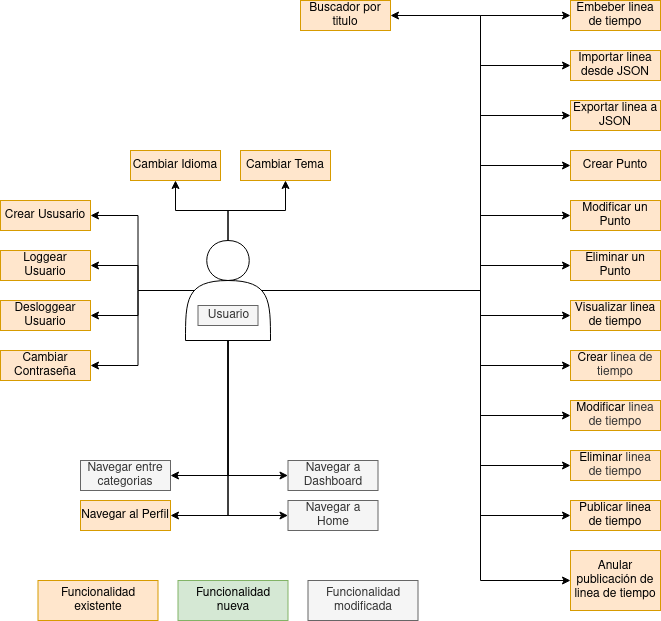

The diagram above was exported from draw.io. Its source (the exported page's mxGraphModel, read from the mxfile embedded in the PNG):
<mxGraphModel dx="1350" dy="1962" grid="1" gridSize="10" guides="1" tooltips="1" connect="1" arrows="1" fold="1" page="1" pageScale="1" pageWidth="827" pageHeight="1169" math="0" shadow="0">
  <root>
    <mxCell id="0" />
    <mxCell id="1" parent="0" />
    <mxCell id="j49Efcr89U4nh6qJybTI-4" value="Crear Punto" style="rounded=0;whiteSpace=wrap;html=1;fillColor=#ffe6cc;strokeColor=#d79b00;" parent="1" vertex="1">
      <mxGeometry x="580" y="30" width="90" height="30" as="geometry" />
    </mxCell>
    <mxCell id="j49Efcr89U4nh6qJybTI-5" value="Modificar un Punto" style="rounded=0;whiteSpace=wrap;html=1;fillColor=#ffe6cc;strokeColor=#d79b00;" parent="1" vertex="1">
      <mxGeometry x="580" y="80" width="90" height="30" as="geometry" />
    </mxCell>
    <mxCell id="j49Efcr89U4nh6qJybTI-6" value="Eliminar un Punto" style="rounded=0;whiteSpace=wrap;html=1;fillColor=#ffe6cc;strokeColor=#d79b00;" parent="1" vertex="1">
      <mxGeometry x="580" y="130" width="90" height="30" as="geometry" />
    </mxCell>
    <mxCell id="j49Efcr89U4nh6qJybTI-7" value="Visualizar linea de tiempo" style="rounded=0;whiteSpace=wrap;html=1;fillColor=#ffe6cc;strokeColor=#d79b00;" parent="1" vertex="1">
      <mxGeometry x="580" y="180" width="90" height="30" as="geometry" />
    </mxCell>
    <mxCell id="j49Efcr89U4nh6qJybTI-10" style="edgeStyle=orthogonalEdgeStyle;rounded=0;orthogonalLoop=1;jettySize=auto;html=1;entryX=0;entryY=0.5;entryDx=0;entryDy=0;" parent="1" source="j49Efcr89U4nh6qJybTI-9" target="j49Efcr89U4nh6qJybTI-4" edge="1">
      <mxGeometry relative="1" as="geometry">
        <Array as="points">
          <mxPoint x="490" y="170" />
          <mxPoint x="490" y="45" />
        </Array>
      </mxGeometry>
    </mxCell>
    <mxCell id="j49Efcr89U4nh6qJybTI-11" style="edgeStyle=orthogonalEdgeStyle;rounded=0;orthogonalLoop=1;jettySize=auto;html=1;entryX=0;entryY=0.5;entryDx=0;entryDy=0;" parent="1" source="j49Efcr89U4nh6qJybTI-9" target="j49Efcr89U4nh6qJybTI-5" edge="1">
      <mxGeometry relative="1" as="geometry">
        <Array as="points">
          <mxPoint x="490" y="170" />
          <mxPoint x="490" y="95" />
        </Array>
      </mxGeometry>
    </mxCell>
    <mxCell id="j49Efcr89U4nh6qJybTI-12" style="edgeStyle=orthogonalEdgeStyle;rounded=0;orthogonalLoop=1;jettySize=auto;html=1;" parent="1" source="j49Efcr89U4nh6qJybTI-9" target="j49Efcr89U4nh6qJybTI-6" edge="1">
      <mxGeometry relative="1" as="geometry">
        <Array as="points">
          <mxPoint x="490" y="170" />
          <mxPoint x="490" y="145" />
        </Array>
      </mxGeometry>
    </mxCell>
    <mxCell id="j49Efcr89U4nh6qJybTI-13" style="edgeStyle=orthogonalEdgeStyle;rounded=0;orthogonalLoop=1;jettySize=auto;html=1;entryX=0;entryY=0.5;entryDx=0;entryDy=0;" parent="1" source="j49Efcr89U4nh6qJybTI-9" target="j49Efcr89U4nh6qJybTI-7" edge="1">
      <mxGeometry relative="1" as="geometry">
        <Array as="points">
          <mxPoint x="490" y="170" />
          <mxPoint x="490" y="195" />
        </Array>
      </mxGeometry>
    </mxCell>
    <mxCell id="j49Efcr89U4nh6qJybTI-16" style="edgeStyle=orthogonalEdgeStyle;rounded=0;orthogonalLoop=1;jettySize=auto;html=1;entryX=1;entryY=0.5;entryDx=0;entryDy=0;exitX=0.5;exitY=1;exitDx=0;exitDy=0;" parent="1" source="j49Efcr89U4nh6qJybTI-9" target="j49Efcr89U4nh6qJybTI-15" edge="1">
      <mxGeometry relative="1" as="geometry" />
    </mxCell>
    <mxCell id="72cq7O1zdhcPPg5rQXkF-6" style="edgeStyle=orthogonalEdgeStyle;rounded=0;orthogonalLoop=1;jettySize=auto;html=1;" parent="1" source="j49Efcr89U4nh6qJybTI-9" target="72cq7O1zdhcPPg5rQXkF-4" edge="1">
      <mxGeometry relative="1" as="geometry" />
    </mxCell>
    <mxCell id="72cq7O1zdhcPPg5rQXkF-7" style="edgeStyle=orthogonalEdgeStyle;rounded=0;orthogonalLoop=1;jettySize=auto;html=1;" parent="1" source="j49Efcr89U4nh6qJybTI-9" target="72cq7O1zdhcPPg5rQXkF-5" edge="1">
      <mxGeometry relative="1" as="geometry" />
    </mxCell>
    <mxCell id="TKReAYZvqmQpwb78Axy1-12" style="edgeStyle=orthogonalEdgeStyle;rounded=0;orthogonalLoop=1;jettySize=auto;html=1;exitX=0.5;exitY=1;exitDx=0;exitDy=0;entryX=0;entryY=0.5;entryDx=0;entryDy=0;" parent="1" source="j49Efcr89U4nh6qJybTI-9" target="TKReAYZvqmQpwb78Axy1-7" edge="1">
      <mxGeometry relative="1" as="geometry" />
    </mxCell>
    <mxCell id="TKReAYZvqmQpwb78Axy1-13" style="edgeStyle=orthogonalEdgeStyle;rounded=0;orthogonalLoop=1;jettySize=auto;html=1;exitX=0.5;exitY=1;exitDx=0;exitDy=0;entryX=0;entryY=0.5;entryDx=0;entryDy=0;" parent="1" source="j49Efcr89U4nh6qJybTI-9" target="TKReAYZvqmQpwb78Axy1-6" edge="1">
      <mxGeometry relative="1" as="geometry" />
    </mxCell>
    <mxCell id="TKReAYZvqmQpwb78Axy1-14" style="edgeStyle=orthogonalEdgeStyle;rounded=0;orthogonalLoop=1;jettySize=auto;html=1;exitX=0.5;exitY=1;exitDx=0;exitDy=0;entryX=1;entryY=0.5;entryDx=0;entryDy=0;" parent="1" source="j49Efcr89U4nh6qJybTI-9" target="TKReAYZvqmQpwb78Axy1-8" edge="1">
      <mxGeometry relative="1" as="geometry" />
    </mxCell>
    <mxCell id="TKReAYZvqmQpwb78Axy1-15" style="edgeStyle=orthogonalEdgeStyle;rounded=0;orthogonalLoop=1;jettySize=auto;html=1;exitX=0.1;exitY=0.5;exitDx=0;exitDy=0;exitPerimeter=0;entryX=1;entryY=0.5;entryDx=0;entryDy=0;" parent="1" source="j49Efcr89U4nh6qJybTI-9" target="TKReAYZvqmQpwb78Axy1-2" edge="1">
      <mxGeometry relative="1" as="geometry" />
    </mxCell>
    <mxCell id="TKReAYZvqmQpwb78Axy1-16" style="edgeStyle=orthogonalEdgeStyle;rounded=0;orthogonalLoop=1;jettySize=auto;html=1;exitX=0.1;exitY=0.5;exitDx=0;exitDy=0;exitPerimeter=0;entryX=1;entryY=0.5;entryDx=0;entryDy=0;" parent="1" source="j49Efcr89U4nh6qJybTI-9" target="TKReAYZvqmQpwb78Axy1-5" edge="1">
      <mxGeometry relative="1" as="geometry" />
    </mxCell>
    <mxCell id="TKReAYZvqmQpwb78Axy1-17" style="edgeStyle=orthogonalEdgeStyle;rounded=0;orthogonalLoop=1;jettySize=auto;html=1;exitX=0.1;exitY=0.5;exitDx=0;exitDy=0;exitPerimeter=0;entryX=1;entryY=0.5;entryDx=0;entryDy=0;" parent="1" source="j49Efcr89U4nh6qJybTI-9" target="TKReAYZvqmQpwb78Axy1-3" edge="1">
      <mxGeometry relative="1" as="geometry" />
    </mxCell>
    <mxCell id="TKReAYZvqmQpwb78Axy1-18" style="edgeStyle=orthogonalEdgeStyle;rounded=0;orthogonalLoop=1;jettySize=auto;html=1;exitX=0.1;exitY=0.5;exitDx=0;exitDy=0;exitPerimeter=0;entryX=1;entryY=0.5;entryDx=0;entryDy=0;" parent="1" source="j49Efcr89U4nh6qJybTI-9" target="TKReAYZvqmQpwb78Axy1-4" edge="1">
      <mxGeometry relative="1" as="geometry" />
    </mxCell>
    <mxCell id="TKReAYZvqmQpwb78Axy1-19" style="edgeStyle=orthogonalEdgeStyle;rounded=0;orthogonalLoop=1;jettySize=auto;html=1;exitX=0.9;exitY=0.5;exitDx=0;exitDy=0;exitPerimeter=0;entryX=0;entryY=0.5;entryDx=0;entryDy=0;" parent="1" source="j49Efcr89U4nh6qJybTI-9" target="TKReAYZvqmQpwb78Axy1-10" edge="1">
      <mxGeometry relative="1" as="geometry">
        <Array as="points">
          <mxPoint x="490" y="170" />
          <mxPoint x="490" y="295" />
        </Array>
      </mxGeometry>
    </mxCell>
    <mxCell id="TKReAYZvqmQpwb78Axy1-20" style="edgeStyle=orthogonalEdgeStyle;rounded=0;orthogonalLoop=1;jettySize=auto;html=1;exitX=0.9;exitY=0.5;exitDx=0;exitDy=0;exitPerimeter=0;entryX=0;entryY=0.5;entryDx=0;entryDy=0;" parent="1" source="j49Efcr89U4nh6qJybTI-9" target="TKReAYZvqmQpwb78Axy1-9" edge="1">
      <mxGeometry relative="1" as="geometry">
        <Array as="points">
          <mxPoint x="490" y="170" />
          <mxPoint x="490" y="245" />
        </Array>
      </mxGeometry>
    </mxCell>
    <mxCell id="TKReAYZvqmQpwb78Axy1-22" style="edgeStyle=orthogonalEdgeStyle;rounded=0;orthogonalLoop=1;jettySize=auto;html=1;exitX=0.9;exitY=0.5;exitDx=0;exitDy=0;exitPerimeter=0;entryX=0;entryY=0.5;entryDx=0;entryDy=0;" parent="1" source="j49Efcr89U4nh6qJybTI-9" target="TKReAYZvqmQpwb78Axy1-11" edge="1">
      <mxGeometry relative="1" as="geometry">
        <Array as="points">
          <mxPoint x="490" y="170" />
          <mxPoint x="490" y="345" />
        </Array>
      </mxGeometry>
    </mxCell>
    <mxCell id="vc2WcoBjYltGdfOBzvuD-6" style="edgeStyle=orthogonalEdgeStyle;rounded=0;orthogonalLoop=1;jettySize=auto;html=1;" parent="1" source="j49Efcr89U4nh6qJybTI-9" target="vc2WcoBjYltGdfOBzvuD-3" edge="1">
      <mxGeometry relative="1" as="geometry">
        <Array as="points">
          <mxPoint x="490" y="170" />
          <mxPoint x="490" y="395" />
        </Array>
      </mxGeometry>
    </mxCell>
    <mxCell id="vc2WcoBjYltGdfOBzvuD-7" style="edgeStyle=orthogonalEdgeStyle;rounded=0;orthogonalLoop=1;jettySize=auto;html=1;" parent="1" source="j49Efcr89U4nh6qJybTI-9" target="vc2WcoBjYltGdfOBzvuD-4" edge="1">
      <mxGeometry relative="1" as="geometry">
        <Array as="points">
          <mxPoint x="490" y="170" />
          <mxPoint x="490" y="460" />
        </Array>
      </mxGeometry>
    </mxCell>
    <mxCell id="vc2WcoBjYltGdfOBzvuD-9" style="edgeStyle=orthogonalEdgeStyle;rounded=0;orthogonalLoop=1;jettySize=auto;html=1;" parent="1" source="j49Efcr89U4nh6qJybTI-9" target="vc2WcoBjYltGdfOBzvuD-8" edge="1">
      <mxGeometry relative="1" as="geometry">
        <Array as="points">
          <mxPoint x="490" y="170" />
          <mxPoint x="490" y="-5" />
        </Array>
      </mxGeometry>
    </mxCell>
    <mxCell id="vc2WcoBjYltGdfOBzvuD-11" style="edgeStyle=orthogonalEdgeStyle;rounded=0;orthogonalLoop=1;jettySize=auto;html=1;" parent="1" source="j49Efcr89U4nh6qJybTI-9" target="vc2WcoBjYltGdfOBzvuD-10" edge="1">
      <mxGeometry relative="1" as="geometry">
        <Array as="points">
          <mxPoint x="490" y="170" />
          <mxPoint x="490" y="-55" />
        </Array>
      </mxGeometry>
    </mxCell>
    <mxCell id="vc2WcoBjYltGdfOBzvuD-13" style="edgeStyle=orthogonalEdgeStyle;rounded=0;orthogonalLoop=1;jettySize=auto;html=1;" parent="1" source="j49Efcr89U4nh6qJybTI-9" target="vc2WcoBjYltGdfOBzvuD-12" edge="1">
      <mxGeometry relative="1" as="geometry">
        <mxPoint x="625" y="-105" as="targetPoint" />
        <Array as="points">
          <mxPoint x="490" y="170" />
          <mxPoint x="490" y="-105" />
        </Array>
      </mxGeometry>
    </mxCell>
    <mxCell id="iuyYUl-7XBXXbMtZESW7-2" style="edgeStyle=orthogonalEdgeStyle;rounded=0;orthogonalLoop=1;jettySize=auto;html=1;" parent="1" source="j49Efcr89U4nh6qJybTI-9" target="iuyYUl-7XBXXbMtZESW7-1" edge="1">
      <mxGeometry relative="1" as="geometry">
        <Array as="points">
          <mxPoint x="490" y="170" />
          <mxPoint x="490" y="-105" />
        </Array>
      </mxGeometry>
    </mxCell>
    <mxCell id="j49Efcr89U4nh6qJybTI-9" value="" style="shape=actor;whiteSpace=wrap;html=1;" parent="1" vertex="1">
      <mxGeometry x="195" y="120" width="85" height="100" as="geometry" />
    </mxCell>
    <mxCell id="j49Efcr89U4nh6qJybTI-14" value="Usuario" style="text;html=1;align=center;verticalAlign=middle;resizable=0;points=[];autosize=1;strokeColor=#666666;fillColor=#f5f5f5;fontColor=#333333;" parent="1" vertex="1">
      <mxGeometry x="207.5" y="185" width="60" height="20" as="geometry" />
    </mxCell>
    <mxCell id="j49Efcr89U4nh6qJybTI-15" value="Navegar entre categorias" style="rounded=0;whiteSpace=wrap;html=1;fillColor=#f5f5f5;strokeColor=#666666;fontColor=#333333;" parent="1" vertex="1">
      <mxGeometry x="90" y="340" width="90" height="30" as="geometry" />
    </mxCell>
    <mxCell id="72cq7O1zdhcPPg5rQXkF-1" value="Funcionalidad existente" style="rounded=0;whiteSpace=wrap;html=1;fillColor=#ffe6cc;strokeColor=#d79b00;" parent="1" vertex="1">
      <mxGeometry x="47.5" y="460" width="120" height="40" as="geometry" />
    </mxCell>
    <mxCell id="72cq7O1zdhcPPg5rQXkF-2" value="Funcionalidad nueva" style="rounded=0;whiteSpace=wrap;html=1;fillColor=#d5e8d4;strokeColor=#82b366;" parent="1" vertex="1">
      <mxGeometry x="187.5" y="460" width="110" height="40" as="geometry" />
    </mxCell>
    <mxCell id="72cq7O1zdhcPPg5rQXkF-4" value="Cambiar Idioma" style="rounded=0;whiteSpace=wrap;html=1;fillColor=#ffe6cc;strokeColor=#d79b00;" parent="1" vertex="1">
      <mxGeometry x="140" y="30" width="90" height="30" as="geometry" />
    </mxCell>
    <mxCell id="72cq7O1zdhcPPg5rQXkF-5" value="Cambiar Tema" style="rounded=0;whiteSpace=wrap;html=1;fillColor=#ffe6cc;strokeColor=#d79b00;" parent="1" vertex="1">
      <mxGeometry x="250" y="30" width="90" height="30" as="geometry" />
    </mxCell>
    <mxCell id="TKReAYZvqmQpwb78Axy1-1" value="Funcionalidad&lt;br&gt;modificada" style="rounded=0;whiteSpace=wrap;html=1;fillColor=#f5f5f5;strokeColor=#666666;fontColor=#333333;" parent="1" vertex="1">
      <mxGeometry x="317.5" y="460" width="110" height="40" as="geometry" />
    </mxCell>
    <mxCell id="TKReAYZvqmQpwb78Axy1-2" value="Crear Ususario" style="rounded=0;whiteSpace=wrap;html=1;fillColor=#ffe6cc;strokeColor=#d79b00;" parent="1" vertex="1">
      <mxGeometry x="10" y="80" width="90" height="30" as="geometry" />
    </mxCell>
    <mxCell id="TKReAYZvqmQpwb78Axy1-3" value="Loggear Usuario" style="rounded=0;whiteSpace=wrap;html=1;fillColor=#ffe6cc;strokeColor=#d79b00;" parent="1" vertex="1">
      <mxGeometry x="10" y="130" width="90" height="30" as="geometry" />
    </mxCell>
    <mxCell id="TKReAYZvqmQpwb78Axy1-4" value="Desloggear Usuario" style="rounded=0;whiteSpace=wrap;html=1;fillColor=#ffe6cc;strokeColor=#d79b00;" parent="1" vertex="1">
      <mxGeometry x="10" y="180" width="90" height="30" as="geometry" />
    </mxCell>
    <mxCell id="TKReAYZvqmQpwb78Axy1-5" value="Cambiar Contraseña" style="rounded=0;whiteSpace=wrap;html=1;fillColor=#ffe6cc;strokeColor=#d79b00;" parent="1" vertex="1">
      <mxGeometry x="10" y="230" width="90" height="30" as="geometry" />
    </mxCell>
    <mxCell id="TKReAYZvqmQpwb78Axy1-6" value="Navegar a Home" style="rounded=0;whiteSpace=wrap;html=1;fillColor=#f5f5f5;strokeColor=#666666;fontColor=#333333;" parent="1" vertex="1">
      <mxGeometry x="297.5" y="380" width="90" height="30" as="geometry" />
    </mxCell>
    <mxCell id="TKReAYZvqmQpwb78Axy1-7" value="Navegar a Dashboard" style="rounded=0;whiteSpace=wrap;html=1;fillColor=#f5f5f5;strokeColor=#666666;fontColor=#333333;" parent="1" vertex="1">
      <mxGeometry x="297.5" y="340" width="90" height="30" as="geometry" />
    </mxCell>
    <mxCell id="TKReAYZvqmQpwb78Axy1-8" value="Navegar al Perfil" style="rounded=0;whiteSpace=wrap;html=1;fillColor=#ffe6cc;strokeColor=#d79b00;" parent="1" vertex="1">
      <mxGeometry x="90" y="380" width="90" height="30" as="geometry" />
    </mxCell>
    <mxCell id="TKReAYZvqmQpwb78Axy1-9" value="Crear &lt;span style=&quot;color: rgb(51 , 51 , 51)&quot;&gt;linea de tiempo&lt;/span&gt;" style="rounded=0;whiteSpace=wrap;html=1;fillColor=#ffe6cc;strokeColor=#d79b00;" parent="1" vertex="1">
      <mxGeometry x="580" y="230" width="90" height="30" as="geometry" />
    </mxCell>
    <mxCell id="TKReAYZvqmQpwb78Axy1-10" value="Modificar&amp;nbsp;&lt;span style=&quot;color: rgb(51 , 51 , 51)&quot;&gt;linea de tiempo&lt;/span&gt;" style="rounded=0;whiteSpace=wrap;html=1;fillColor=#ffe6cc;strokeColor=#d79b00;" parent="1" vertex="1">
      <mxGeometry x="580" y="280" width="90" height="30" as="geometry" />
    </mxCell>
    <mxCell id="TKReAYZvqmQpwb78Axy1-11" value="Eliminar&amp;nbsp;&lt;span style=&quot;color: rgb(51 , 51 , 51)&quot;&gt;linea de tiempo&lt;/span&gt;" style="rounded=0;whiteSpace=wrap;html=1;fillColor=#ffe6cc;strokeColor=#d79b00;" parent="1" vertex="1">
      <mxGeometry x="580" y="330" width="90" height="30" as="geometry" />
    </mxCell>
    <mxCell id="vc2WcoBjYltGdfOBzvuD-3" value="Publicar linea de tiempo" style="rounded=0;whiteSpace=wrap;html=1;fillColor=#ffe6cc;strokeColor=#d79b00;" parent="1" vertex="1">
      <mxGeometry x="580" y="380" width="90" height="30" as="geometry" />
    </mxCell>
    <mxCell id="vc2WcoBjYltGdfOBzvuD-4" value="Anular publicación de linea de tiempo" style="rounded=0;whiteSpace=wrap;html=1;fillColor=#ffe6cc;strokeColor=#d79b00;" parent="1" vertex="1">
      <mxGeometry x="580" y="430" width="90" height="60" as="geometry" />
    </mxCell>
    <mxCell id="vc2WcoBjYltGdfOBzvuD-8" value="Exportar linea a JSON" style="rounded=0;whiteSpace=wrap;html=1;fillColor=#ffe6cc;strokeColor=#d79b00;" parent="1" vertex="1">
      <mxGeometry x="580" y="-20" width="90" height="30" as="geometry" />
    </mxCell>
    <mxCell id="vc2WcoBjYltGdfOBzvuD-10" value="Importar linea desde JSON" style="rounded=0;whiteSpace=wrap;html=1;fillColor=#ffe6cc;strokeColor=#d79b00;" parent="1" vertex="1">
      <mxGeometry x="580" y="-70" width="90" height="30" as="geometry" />
    </mxCell>
    <mxCell id="vc2WcoBjYltGdfOBzvuD-12" value="Embeber linea de tiempo" style="rounded=0;whiteSpace=wrap;html=1;fillColor=#ffe6cc;strokeColor=#d79b00;" parent="1" vertex="1">
      <mxGeometry x="580" y="-120" width="90" height="30" as="geometry" />
    </mxCell>
    <mxCell id="iuyYUl-7XBXXbMtZESW7-1" value="Buscador por titulo" style="rounded=0;whiteSpace=wrap;html=1;fillColor=#ffe6cc;strokeColor=#d79b00;" parent="1" vertex="1">
      <mxGeometry x="310" y="-120" width="90" height="30" as="geometry" />
    </mxCell>
  </root>
</mxGraphModel>